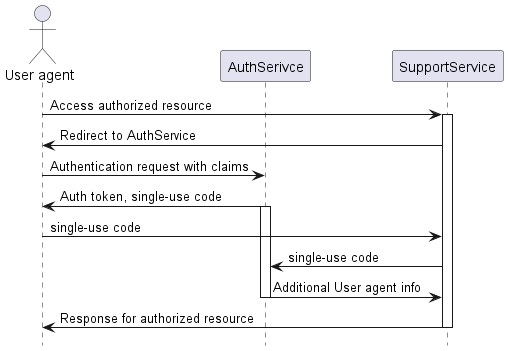

The diagram above was rendered by PlantUML. Its source (embedded in the PNG):
@startuml CommunicationSpecs

hide footbox

actor "User agent" as ua

participant "AuthSerivce" as authService
participant "SupportService" as supportService

ua -> supportService : Access authorized resource
activate supportService
supportService -> ua : Redirect to AuthService

ua -> authService : Authentication request with claims
authService -> ua : Auth token, single-use code
activate authService

ua -> supportService : single-use code
supportService -> authService : single-use code
authService -> supportService : Additional User agent info
deactivate authService

supportService -> ua : Response for authorized resource
deactivate supportService

@enduml